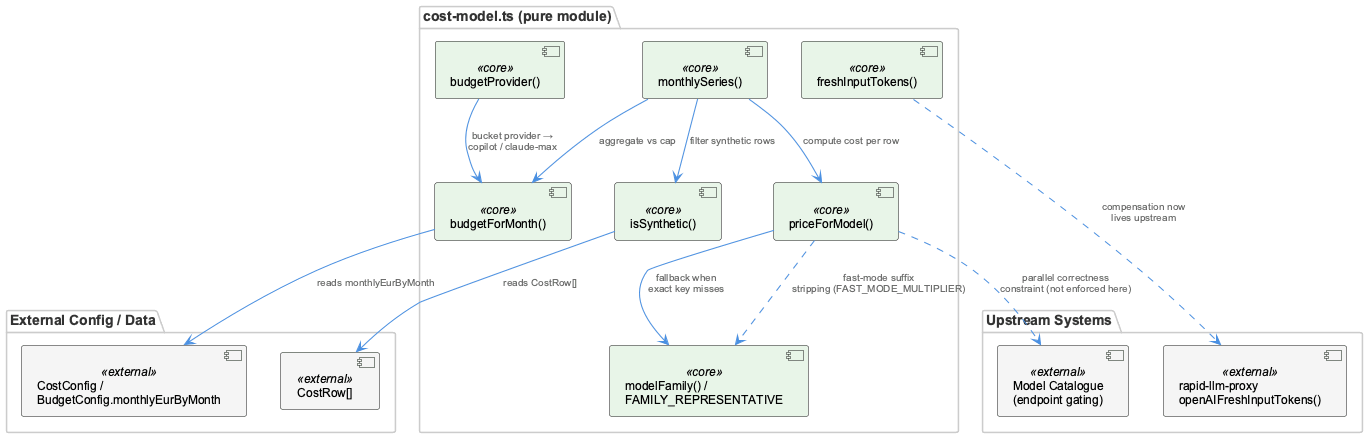

The diagram above was rendered by PlantUML. Its source (embedded in the PNG):
@startuml
!include /Users/Q284340/Agentic/coding/docs/puml/_standard-style.puml

package "cost-model.ts (pure module)" {
  component "priceForModel()" as price <<core>>
  component "modelFamily() /\nFAMILY_REPRESENTATIVE" as family <<core>>
  component "freshInputTokens()" as fresh <<core>>
  component "budgetForMonth()" as budget <<core>>
  component "budgetProvider()" as bucket <<core>>
  component "isSynthetic()" as synth <<core>>
  component "monthlySeries()" as series <<core>>
}

package "External Config / Data" {
  component "CostRow[]" as rows <<external>>
  component "CostConfig /\nBudgetConfig.monthlyEurByMonth" as config <<external>>
}

package "Upstream Systems" {
  component "rapid-llm-proxy\nopenAIFreshInputTokens()" as proxy <<external>>
  component "Model Catalogue\n(endpoint gating)" as catalogue <<external>>
}

price --> family : "fallback when\nexact key misses"
price ..> family : "fast-mode suffix\nstripping (FAST_MODE_MULTIPLIER)"

series --> synth : "filter synthetic rows"
synth --> rows : "reads CostRow[]"
series --> price : "compute cost per row"
series --> budget : "aggregate vs cap"

budget --> config : "reads monthlyEurByMonth"
bucket --> budget : "bucket provider →\ncopilot / claude-max"

fresh ..> proxy : "compensation now\nlives upstream"

price ..> catalogue : "parallel correctness\nconstraint (not enforced here)"

@enduml